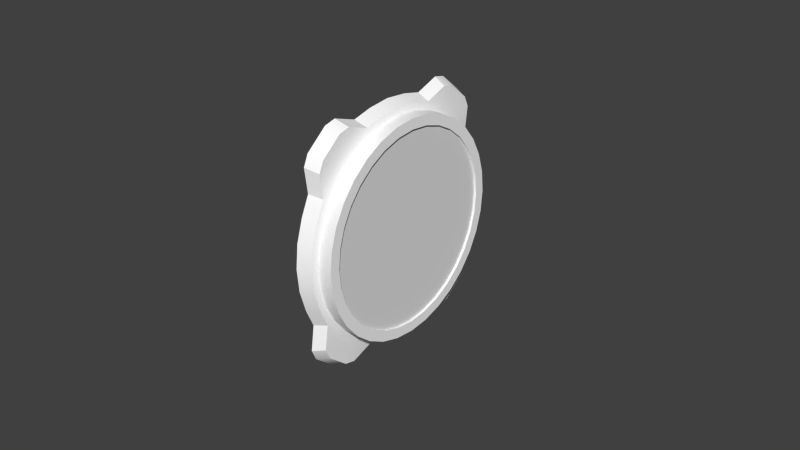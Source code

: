 # Source: asi.blend  (saved by Blender 2.67.0; exported with 4.5.12 LTS)
import bpy
from mathutils import Matrix  # noqa: F401  (used for matrix-valued properties, if any)

bpy.ops.wm.read_factory_settings(use_empty=True)
scene = bpy.context.scene
scene.name = 'Scene'

# ---- collections
col_collection_1 = bpy.data.collections.new('Collection 1'); scene.collection.children.link(col_collection_1)
col_collection_2 = bpy.data.collections.new('Collection 2'); scene.collection.children.link(col_collection_2)

# ---- materials (node trees are filled in below, after node groups)
mat_defaultwhite = bpy.data.materials.new('DefaultWhite')
mat_defaultwhite.alpha_threshold = 0.0
mat_defaultwhite.use_transparent_shadow = False
mat_defaultwhite.diffuse_color = (1.0, 1.0, 1.0, 1.0)
mat_defaultwhite.roughness = 0.5
mat_defaultwhite.line_color = (0.0, 0.0, 0.0, 1.0)
mat_transparent = bpy.data.materials.new('Transparent')
mat_transparent.alpha_threshold = 0.0
mat_transparent.use_transparent_shadow = False
mat_transparent.roughness = 0.5
mat_transparent.line_color = (0.0, 0.0, 0.0, 0.15)

# ---- node groups
ng_auto_smooth = bpy.data.node_groups.new('Auto Smooth', 'GeometryNodeTree')
_s = ng_auto_smooth.interface.new_socket(name='Geometry', in_out='OUTPUT', socket_type='NodeSocketGeometry')
_s = ng_auto_smooth.interface.new_socket(name='Geometry', in_out='INPUT', socket_type='NodeSocketGeometry')
_s = ng_auto_smooth.interface.new_socket(name='Angle', in_out='INPUT', socket_type='NodeSocketFloat')
_s.subtype = 'ANGLE'
_s.min_value = 0.0
_s.max_value = 3.142
ng_auto_smooth.is_modifier = True
_N = ng_auto_smooth.nodes; _L = ng_auto_smooth.links
n0 = _N.new('NodeGroupOutput'); n0.name = 'Group Output'; n0.location = (480, -100)
n1 = _N.new('NodeGroupInput'); n1.name = 'Group Input'; n1.location = (-420, -300)
n2 = _N.new('NodeGroupInput'); n2.name = 'Group Input.001'; n2.location = (-60, -100)
n3 = _N.new('GeometryNodeSetShadeSmooth'); n3.name = 'Set Shade Smooth'; n3.location = (120, -100)
n3.domain = 'EDGE'
n4 = _N.new('GeometryNodeSetShadeSmooth'); n4.name = 'Set Shade Smooth.001'; n4.location = (300, -100)
n5 = _N.new('GeometryNodeInputMeshEdgeAngle'); n5.name = 'Edge Angle'; n5.location = (-420, -220)
n6 = _N.new('GeometryNodeInputEdgeSmooth'); n6.name = 'Is Edge Smooth'; n6.location = (-60, -160)
n7 = _N.new('GeometryNodeInputShadeSmooth'); n7.name = 'Is Face Smooth'; n7.location = (-240, -340)
n8 = _N.new('FunctionNodeBooleanMath'); n8.name = 'Boolean Math'; n8.location = (-60, -220)
n9 = _N.new('FunctionNodeCompare'); n9.name = 'Compare'; n9.location = (-240, -180)
n9.operation = 'LESS_EQUAL'
_L.new(n5.outputs[0], n9.inputs[0])
_L.new(n4.outputs[0], n0.inputs[0])
_L.new(n1.outputs[1], n9.inputs[1])
_L.new(n9.outputs[0], n8.inputs[0])
_L.new(n7.outputs[0], n8.inputs[1])
_L.new(n2.outputs[0], n3.inputs[0])
_L.new(n6.outputs[0], n3.inputs[1])
_L.new(n3.outputs[0], n4.inputs[0])
_L.new(n8.outputs[0], n3.inputs[2])
n0.is_active_output = True

# ---- material node trees

# ---- world
world_world = bpy.data.worlds.new('World'); scene.world = world_world
world_world.color = (0.05088, 0.05088, 0.05088)
world_world.use_sun_shadow = False
world_world.sun_shadow_jitter_overblur = 0.0
world_world.cycles.sampling_method = 'MANUAL'
world_world.cycles.sample_map_resolution = 256

# ---- meshes
me_needle = bpy.data.meshes.new('needle')
me_needle.from_pydata([(0.005456, 0.002982, 0.002907), (0.005456, 0.004047, 0.001065), (0.005456, 0.004047, -0.001061), (0.005456, 0.002984, -0.002904), (0.005456, 0.001141, -0.003967), (0.005456, -0.000986, -0.003968), (0.005456, -0.002827, -0.002904), (0.005456, -0.003891, -0.001063), (0.005456, -0.003891, 0.001064), (0.005456, -0.002828, 0.002907), (0.005456, -0.000987, 0.003969), (0.005456, 0.00114, 0.003969), (0.006653, 0.002982, 0.002907), (0.006653, 0.004047, 0.001065), (0.006653, 0.004047, -0.001061), (0.006653, 0.002984, -0.002904), (0.006653, 0.001141, -0.003967), (0.006653, -0.000986, -0.003968), (0.006653, -0.002827, -0.002904), (0.006653, -0.003891, -0.001063), (0.006653, -0.003891, 0.001064), (0.006653, -0.002828, 0.002907), (0.006653, -0.000987, 0.003969), (0.006653, 0.00114, 0.003969), (0.006653, 7.7e-05, 1e-06), (0.006653, -0.000981, -0.02613), (0.006653, 0.001145, -0.02613), (0.005456, -0.000981, -0.02613), (0.005456, 0.001145, -0.02613), (0.005456, 3.9e-05, -0.03161), (0.006653, 3.9e-05, -0.03161), (0.006653, 0.002393, 0.007701), (0.006653, -0.00224, 0.007701), (0.005456, 0.002393, 0.007701), (0.005456, -0.00224, 0.007701), (0.005456, -0.005493, 0.01087), (0.005456, 0.005646, 0.01087), (0.006653, -0.005493, 0.01087), (0.006653, 0.005646, 0.01087), (0.006653, 7.6e-05, 0.01255)], [], [(24, 13, 12), (24, 14, 13), (24, 15, 14), (24, 16, 15), (24, 17, 16), (24, 18, 17), (24, 19, 18), (24, 20, 19), (24, 21, 20), (24, 22, 21), (24, 23, 22), (24, 12, 23), (0, 12, 13, 1), (1, 13, 14, 2), (2, 14, 15, 3), (3, 15, 16, 4), (5, 17, 18, 6), (6, 18, 19, 7), (7, 19, 20, 8), (8, 20, 21, 9), (9, 21, 22, 10), (12, 0, 11, 23), (17, 5, 27, 25), (4, 16, 26, 28), (16, 17, 25, 26), (26, 25, 30), (28, 26, 30, 29), (25, 27, 29, 30), (23, 11, 33, 31), (10, 22, 32, 34), (22, 23, 31, 32), (34, 32, 37, 35), (31, 33, 36, 38), (39, 32, 31), (38, 39, 31), (39, 37, 32), (39, 36, 35), (37, 39, 35), (39, 38, 36)])
me_needle.polygons.foreach_set('use_smooth', [True] * 39)
_uv = me_needle.uv_layers.new(name='UVMap')
_uv.uv.foreach_set('vector', [0.5375, 0.3415, 0.5299, 0.3347, 0.5319, 0.323, 0.5375, 0.3415, 0.5299, 0.3482, 0.5299, 0.3347, 0.5375, 0.3415, 0.5319, 0.36, 0.5299, 0.3482, 0.5375, 0.3415, 0.5354, 0.3667, 0.5319, 0.36, 0.5375, 0.3415, 0.5395, 0.3667, 0.5354, 0.3667, 0.5375, 0.3415, 0.543, 0.36, 0.5395, 0.3667, 0.5375, 0.3415, 0.545, 0.3482, 0.543, 0.36, 0.5375, 0.3415, 0.545, 0.3347, 0.545, 0.3482, 0.5375, 0.3415, 0.543, 0.323, 0.545, 0.3347, 0.5375, 0.3415, 0.5395, 0.3162, 0.543, 0.323, 0.5375, 0.3415, 0.5354, 0.3162, 0.5395, 0.3162, 0.5375, 0.3415, 0.5319, 0.323, 0.5354, 0.3162, 0.5319, 0.323, 0.5319, 0.323, 0.5299, 0.3347, 0.5299, 0.3347, 0.5299, 0.3347, 0.5299, 0.3347, 0.5299, 0.3482, 0.5299, 0.3482, 0.5299, 0.3482, 0.5299, 0.3482, 0.5319, 0.36, 0.5319, 0.36, 0.5319, 0.36, 0.5319, 0.36, 0.5354, 0.3667, 0.5354, 0.3667, 0.5395, 0.3667, 0.5395, 0.3667, 0.543, 0.36, 0.543, 0.36, 0.543, 0.36, 0.543, 0.36, 0.545, 0.3482, 0.545, 0.3482, 0.545, 0.3482, 0.545, 0.3482, 0.545, 0.3347, 0.545, 0.3347, 0.545, 0.3347, 0.545, 0.3347, 0.543, 0.323, 0.543, 0.323, 0.543, 0.323, 0.543, 0.323, 0.5395, 0.3162, 0.5395, 0.3162, 0.5319, 0.323, 0.5319, 0.323, 0.5354, 0.3162, 0.5354, 0.3162, 0.8362, 0.4548, 0.8362, 0.4548, 0.8362, 0.5731, 0.8362, 0.5731, 0.8305, 0.4548, 0.8305, 0.4548, 0.8305, 0.5731, 0.8305, 0.5731, 0.8305, 0.4548, 0.8362, 0.4548, 0.8362, 0.5731, 0.8305, 0.5731, 0.8305, 0.5731, 0.8362, 0.5731, 0.8334, 0.6023, 0.8305, 0.5731, 0.8305, 0.5731, 0.8334, 0.6023, 0.8334, 0.6023, 0.8362, 0.5731, 0.8362, 0.5731, 0.8334, 0.6023, 0.8334, 0.6023, 0.5354, 0.3162, 0.5354, 0.3162, 0.5331, 0.2925, 0.5331, 0.2925, 0.5395, 0.3162, 0.5395, 0.3162, 0.5419, 0.2925, 0.5419, 0.2925, 0.5395, 0.3162, 0.5354, 0.3162, 0.5331, 0.2925, 0.5419, 0.2925, 0.5419, 0.2925, 0.5419, 0.2925, 0.5481, 0.2723, 0.5481, 0.2723, 0.5331, 0.2925, 0.5331, 0.2925, 0.5268, 0.2723, 0.5268, 0.2723, 0.5375, 0.2616, 0.5419, 0.2925, 0.5331, 0.2925, 0.5268, 0.2723, 0.5375, 0.2616, 0.5331, 0.2925, 0.5375, 0.2616, 0.5481, 0.2723, 0.5419, 0.2925, 0.5375, 0.2616, 0.5268, 0.2723, 0.5481, 0.2723, 0.5481, 0.2723, 0.5375, 0.2616, 0.5481, 0.2723, 0.5375, 0.2616, 0.5268, 0.2723, 0.5268, 0.2723])
me_needle.materials.append(mat_defaultwhite)
me_needle.use_remesh_preserve_volume = False
me_needle.use_remesh_preserve_attributes = False
me_needle.use_mirror_vertex_groups = False
me_needle.update()
me_fond = bpy.data.meshes.new('fond')
me_fond.from_pydata([(0.03908, 0.04323, 0.0), (0.03348, 0.04323, 0.0), (0.03908, 0.0424, 0.008434), (0.03348, 0.0424, 0.008434), (0.03908, 0.03994, 0.01654), (0.03348, 0.03994, 0.01654), (0.03908, 0.03594, 0.02402), (0.03348, 0.03594, 0.02402), (0.03908, 0.03057, 0.03057), (0.03348, 0.03057, 0.03057), (0.03908, 0.02402, 0.03594), (0.03348, 0.02402, 0.03594), (0.03908, 0.01654, 0.03994), (0.03348, 0.01654, 0.03994), (0.03908, 0.008434, 0.0424), (0.03348, 0.008434, 0.0424), (0.03908, 0.0, 0.04323), (0.03348, 0.0, 0.04323), (0.03908, -0.008434, 0.0424), (0.03348, -0.008434, 0.0424), (0.03908, -0.01654, 0.03994), (0.03348, -0.01654, 0.03994), (0.03908, -0.02402, 0.03594), (0.03348, -0.02402, 0.03594), (0.03908, -0.03057, 0.03057), (0.03348, -0.03057, 0.03057), (0.03908, -0.03594, 0.02402), (0.03348, -0.03594, 0.02402), (0.03908, -0.03994, 0.01654), (0.03348, -0.03994, 0.01654), (0.03908, -0.0424, 0.008434), (0.03348, -0.0424, 0.008434), (0.03908, -0.04323, 0.0), (0.03348, -0.04323, 0.0), (0.03908, -0.0424, -0.008434), (0.03348, -0.0424, -0.008434), (0.03908, -0.03994, -0.01654), (0.03348, -0.03994, -0.01654), (0.03908, -0.03594, -0.02402), (0.03348, -0.03594, -0.02402), (0.03908, -0.03057, -0.03057), (0.03348, -0.03057, -0.03057), (0.03908, -0.02402, -0.03594), (0.03348, -0.02402, -0.03594), (0.03908, -0.01654, -0.03994), (0.03348, -0.01654, -0.03994), (0.03908, -0.008434, -0.0424), (0.03348, -0.008434, -0.0424), (0.03908, 0.0, -0.04323), (0.03348, 0.0, -0.04323), (0.03908, 0.008434, -0.0424), (0.03348, 0.008434, -0.0424), (0.03908, 0.01654, -0.03994), (0.03348, 0.01654, -0.03994), (0.03908, 0.02402, -0.03594), (0.03348, 0.02402, -0.03594), (0.03908, 0.03057, -0.03057), (0.03348, 0.03057, -0.03057), (0.03908, 0.03594, -0.02402), (0.03348, 0.03594, -0.02402), (0.03908, 0.03994, -0.01654), (0.03348, 0.03994, -0.01654), (0.03908, 0.0424, -0.008434), (0.03348, 0.0424, -0.008434), (0.03277, 0.04576, 0.0), (0.03277, 0.04488, 0.008928), (0.03277, 0.04228, 0.01751), (0.03277, 0.03908, 0.02458), (0.03277, 0.03236, 0.03236), (0.03277, 0.02542, 0.03805), (0.03277, 0.01649, 0.04312), (0.03277, 0.008928, 0.04488), (0.03277, 0.0, 0.04576), (0.03277, -0.008928, 0.04488), (0.03277, -0.01649, 0.04312), (0.03277, -0.02542, 0.03805), (0.03277, -0.03236, 0.03236), (0.03277, -0.03908, 0.02458), (0.03277, -0.04228, 0.01751), (0.03277, -0.04488, 0.008928), (0.03277, -0.04576, 0.0), (0.03277, -0.04488, -0.008928), (0.03277, -0.04228, -0.01751), (0.03277, -0.03908, -0.02458), (0.03277, -0.03236, -0.03236), (0.03277, -0.02542, -0.03805), (0.03277, -0.01649, -0.04312), (0.03277, -0.008928, -0.04488), (0.03277, 0.0, -0.04576), (0.03277, 0.008928, -0.04488), (0.03277, 0.01649, -0.04312), (0.03277, 0.02542, -0.03805), (0.03277, 0.03236, -0.03236), (0.03277, 0.03908, -0.02458), (0.03277, 0.04228, -0.01751), (0.03277, 0.04488, -0.008928), (0.03277, 0.04041, 0.03429), (0.03277, 0.03853, 0.03853), (0.03277, 0.03027, 0.0453), (0.03277, 0.02574, 0.04633), (0.03277, -0.02574, 0.04633), (0.03277, -0.03027, 0.0453), (0.03277, -0.03853, 0.03853), (0.03277, -0.04041, 0.03429), (0.03277, -0.04041, -0.03429), (0.03277, -0.03853, -0.03853), (0.03277, -0.03027, -0.0453), (0.03277, -0.02574, -0.04633), (0.03277, 0.02574, -0.04633), (0.03277, 0.03027, -0.0453), (0.03277, 0.03853, -0.03853), (0.03277, 0.04041, -0.03429), (0.02757, 0.04784, 0.0), (0.02757, 0.04692, 0.009334), (0.02757, 0.0442, 0.01831), (0.02757, 0.04085, 0.0257), (0.02757, 0.01723, 0.04508), (0.02757, 0.009334, 0.04692), (0.02757, 0.0, 0.04784), (0.02757, -0.009334, 0.04692), (0.02757, -0.01723, 0.04508), (0.02757, -0.04085, 0.0257), (0.02757, -0.0442, 0.01831), (0.02757, -0.04692, 0.009334), (0.02757, -0.04784, 0.0), (0.02757, -0.04692, -0.009334), (0.02757, -0.0442, -0.01831), (0.02757, -0.04085, -0.0257), (0.02757, -0.01723, -0.04508), (0.02757, -0.009334, -0.04692), (0.02757, 0.0, -0.04784), (0.02757, 0.009334, -0.04692), (0.02757, 0.01723, -0.04508), (0.02757, 0.04085, -0.0257), (0.02757, 0.0442, -0.01831), (0.02757, 0.04692, -0.009333), (0.02757, 0.04225, 0.03584), (0.02757, 0.04028, 0.04028), (0.02757, 0.03165, 0.04736), (0.02757, 0.02691, 0.04843), (0.02757, -0.02691, 0.04843), (0.02757, -0.03165, 0.04736), (0.02757, -0.04028, 0.04028), (0.02757, -0.04225, 0.03584), (0.02757, -0.04225, -0.03584), (0.02757, -0.04028, -0.04028), (0.02757, -0.03165, -0.04736), (0.02757, -0.02691, -0.04843), (0.02757, 0.02691, -0.04843), (0.02757, 0.03165, -0.04736), (0.02757, 0.04028, -0.04028), (0.02757, 0.04225, -0.03584), (0.03908, 0.03898, 0.0), (0.03908, 0.03824, 0.007605), (0.03908, 0.03602, 0.01492), (0.03908, 0.03241, 0.02166), (0.03908, 0.02757, 0.02757), (0.03908, 0.02166, 0.03241), (0.03908, 0.01492, 0.03602), (0.03908, 0.007605, 0.03824), (0.03908, 0.0, 0.03898), (0.03908, -0.007605, 0.03824), (0.03908, -0.01492, 0.03602), (0.03908, -0.02166, 0.03241), (0.03908, -0.02757, 0.02757), (0.03908, -0.03241, 0.02166), (0.03908, -0.03602, 0.01492), (0.03908, -0.03824, 0.007605), (0.03908, -0.03898, 0.0), (0.03908, -0.03824, -0.007605), (0.03908, -0.03602, -0.01492), (0.03908, -0.03241, -0.02166), (0.03908, -0.02757, -0.02757), (0.03908, -0.02166, -0.03241), (0.03908, -0.01492, -0.03602), (0.03908, -0.007605, -0.03824), (0.03908, 0.0, -0.03898), (0.03908, 0.007605, -0.03824), (0.03908, 0.01492, -0.03602), (0.03908, 0.02166, -0.03241), (0.03908, 0.02757, -0.02757), (0.03908, 0.03241, -0.02166), (0.03908, 0.03602, -0.01492), (0.03908, 0.03824, -0.007605), (0.0278, 0.03898, 0.0), (0.0278, 0.03824, 0.007605), (0.0278, 0.03602, 0.01492), (0.0278, 0.03241, 0.02166), (0.0278, 0.02757, 0.02757), (0.0278, 0.02166, 0.03241), (0.0278, 0.01492, 0.03602), (0.0278, 0.007605, 0.03824), (0.0278, 0.0, 0.03898), (0.0278, -0.007605, 0.03824), (0.0278, -0.01492, 0.03602), (0.0278, -0.02166, 0.03241), (0.0278, -0.02757, 0.02757), (0.0278, -0.03241, 0.02166), (0.0278, -0.03602, 0.01492), (0.0278, -0.03824, 0.007605), (0.0278, -0.03898, 0.0), (0.0278, -0.03824, -0.007605), (0.0278, -0.03602, -0.01492), (0.0278, -0.03241, -0.02166), (0.0278, -0.02757, -0.02757), (0.0278, -0.02166, -0.03241), (0.0278, -0.01492, -0.03602), (0.0278, -0.007605, -0.03824), (0.0278, 0.0, -0.03898), (0.0278, 0.007605, -0.03824), (0.0278, 0.01492, -0.03602), (0.0278, 0.02166, -0.03241), (0.0278, 0.02757, -0.02757), (0.0278, 0.03241, -0.02166), (0.0278, 0.03602, -0.01492), (0.0278, 0.03824, -0.007605)], [], [(0, 1, 3, 2), (2, 3, 5, 4), (4, 5, 7, 6), (6, 7, 9, 8), (8, 9, 11, 10), (10, 11, 13, 12), (12, 13, 15, 14), (14, 15, 17, 16), (16, 17, 19, 18), (18, 19, 21, 20), (20, 21, 23, 22), (22, 23, 25, 24), (24, 25, 27, 26), (26, 27, 29, 28), (28, 29, 31, 30), (30, 31, 33, 32), (32, 33, 35, 34), (34, 35, 37, 36), (36, 37, 39, 38), (38, 39, 41, 40), (40, 41, 43, 42), (42, 43, 45, 44), (44, 45, 47, 46), (46, 47, 49, 48), (48, 49, 51, 50), (50, 51, 53, 52), (52, 53, 55, 54), (54, 55, 57, 56), (56, 57, 59, 58), (58, 59, 61, 60), (47, 45, 86, 87), (62, 63, 1, 0), (60, 61, 63, 62), (46, 48, 176, 175), (3, 1, 64, 65), (23, 21, 74, 75), (61, 59, 93, 94), (37, 35, 81, 82), (13, 11, 69, 70), (51, 49, 88, 89), (27, 25, 76, 77), (1, 63, 95, 64), (41, 39, 83, 84), (17, 15, 71, 72), (55, 53, 90, 91), (31, 29, 78, 79), (7, 5, 66, 67), (45, 43, 85, 86), (21, 19, 73, 74), (59, 57, 92, 93), (35, 33, 80, 81), (11, 9, 68, 69), (49, 47, 87, 88), (25, 23, 75, 76), (63, 61, 94, 95), (39, 37, 82, 83), (15, 13, 70, 71), (53, 51, 89, 90), (29, 27, 77, 78), (5, 3, 65, 66), (43, 41, 84, 85), (19, 17, 72, 73), (57, 55, 91, 92), (33, 31, 79, 80), (9, 7, 67, 68), (92, 91, 109, 110), (86, 85, 106, 107), (68, 67, 96, 97), (93, 92, 110, 111), (75, 74, 100, 101), (69, 68, 97, 98), (76, 75, 101, 102), (70, 69, 98, 99), (77, 76, 102, 103), (84, 83, 104, 105), (91, 90, 108, 109), (85, 84, 105, 106), (139, 116, 70, 99), (103, 102, 142, 143), (80, 79, 123, 124), (110, 109, 149, 150), (67, 66, 114, 115), (147, 128, 86, 107), (90, 89, 131, 132), (72, 71, 117, 118), (99, 98, 138, 139), (95, 94, 134, 135), (127, 144, 104, 83), (106, 105, 145, 146), (82, 81, 125, 126), (129, 87, 86, 128), (74, 73, 119, 120), (102, 101, 141, 142), (79, 78, 122, 123), (132, 148, 108, 90), (109, 108, 148, 149), (66, 65, 113, 114), (89, 88, 130, 131), (71, 70, 116, 117), (120, 140, 100, 74), (98, 97, 137, 138), (94, 93, 133, 134), (143, 121, 77, 103), (105, 104, 144, 145), (81, 80, 124, 125), (111, 110, 150, 151), (115, 136, 96, 67), (73, 72, 118, 119), (101, 100, 140, 141), (64, 95, 135, 112), (78, 77, 121, 122), (107, 106, 146, 147), (83, 82, 126, 127), (65, 64, 112, 113), (88, 87, 129, 130), (151, 133, 93, 111), (97, 96, 136, 137), (160, 161, 193, 192), (22, 24, 164, 163), (60, 62, 183, 182), (36, 38, 171, 170), (12, 14, 159, 158), (50, 52, 178, 177), (26, 28, 166, 165), (2, 4, 154, 153), (40, 42, 173, 172), (16, 18, 161, 160), (54, 56, 180, 179), (30, 32, 168, 167), (6, 8, 156, 155), (44, 46, 175, 174), (0, 2, 153, 152), (20, 22, 163, 162), (58, 60, 182, 181), (34, 36, 170, 169), (10, 12, 158, 157), (48, 50, 177, 176), (24, 26, 165, 164), (62, 0, 152, 183), (38, 40, 172, 171), (14, 16, 160, 159), (52, 54, 179, 178), (28, 30, 167, 166), (4, 6, 155, 154), (42, 44, 174, 173), (18, 20, 162, 161), (56, 58, 181, 180), (32, 34, 169, 168), (8, 10, 157, 156), (155, 156, 188, 187), (181, 182, 214, 213), (176, 177, 209, 208), (171, 172, 204, 203), (166, 167, 199, 198), (161, 162, 194, 193), (156, 157, 189, 188), (182, 183, 215, 214), (177, 178, 210, 209), (172, 173, 205, 204), (167, 168, 200, 199), (162, 163, 195, 194), (157, 158, 190, 189), (152, 153, 185, 184), (183, 152, 184, 215), (178, 179, 211, 210), (173, 174, 206, 205), (168, 169, 201, 200), (163, 164, 196, 195), (158, 159, 191, 190), (153, 154, 186, 185), (179, 180, 212, 211), (174, 175, 207, 206), (169, 170, 202, 201), (164, 165, 197, 196), (159, 160, 192, 191), (154, 155, 187, 186), (180, 181, 213, 212), (175, 176, 208, 207), (170, 171, 203, 202), (165, 166, 198, 197)])
me_fond.polygons.foreach_set('use_smooth', [True] * 180)
_uv = me_fond.uv_layers.new(name='UVMap')
_uv.uv.foreach_set('vector', [0.9502, 0.5031, 0.9502, 0.5031, 0.9462, 0.5837, 0.9462, 0.5837, 0.9462, 0.5837, 0.9462, 0.5837, 0.9344, 0.6612, 0.9344, 0.6612, 0.9344, 0.6612, 0.9344, 0.6612, 0.9154, 0.7327, 0.9154, 0.7327, 0.9154, 0.7327, 0.9154, 0.7327, 0.8897, 0.7953, 0.8897, 0.7953, 0.8897, 0.7953, 0.8897, 0.7953, 0.8583, 0.8467, 0.8583, 0.8467, 0.8583, 0.8467, 0.8583, 0.8467, 0.8226, 0.8849, 0.8226, 0.8849, 0.8226, 0.8849, 0.8226, 0.8849, 0.7839, 0.9084, 0.7839, 0.9084, 0.7839, 0.9084, 0.7839, 0.9084, 0.7436, 0.9163, 0.7436, 0.9163, 0.7436, 0.9163, 0.7436, 0.9163, 0.7032, 0.9084, 0.7032, 0.9084, 0.7032, 0.9084, 0.7032, 0.9084, 0.6645, 0.8849, 0.6645, 0.8849, 0.6645, 0.8849, 0.6645, 0.8849, 0.6288, 0.8467, 0.6288, 0.8467, 0.6288, 0.8467, 0.6288, 0.8467, 0.5974, 0.7953, 0.5974, 0.7953, 0.5974, 0.7953, 0.5974, 0.7953, 0.5718, 0.7327, 0.5718, 0.7327, 0.5718, 0.7327, 0.5718, 0.7327, 0.5527, 0.6612, 0.5527, 0.6612, 0.5527, 0.6612, 0.5527, 0.6612, 0.5409, 0.5837, 0.5409, 0.5837, 0.5409, 0.5837, 0.5409, 0.5837, 0.5369, 0.5031, 0.5369, 0.5031, 0.5369, 0.5031, 0.5369, 0.5031, 0.5409, 0.4225, 0.5409, 0.4225, 0.5409, 0.4225, 0.5409, 0.4225, 0.5527, 0.3449, 0.5527, 0.3449, 0.5527, 0.3449, 0.5527, 0.3449, 0.5718, 0.2735, 0.5718, 0.2735, 0.5718, 0.2735, 0.5718, 0.2735, 0.5974, 0.2109, 0.5974, 0.2109, 0.5974, 0.2109, 0.5974, 0.2109, 0.6288, 0.1595, 0.6288, 0.1595, 0.6288, 0.1595, 0.6288, 0.1595, 0.6645, 0.1213, 0.6645, 0.1213, 0.6645, 0.1213, 0.6645, 0.1213, 0.7032, 0.09779, 0.7032, 0.09779, 0.7032, 0.09779, 0.7032, 0.09779, 0.7436, 0.08985, 0.7436, 0.08984, 0.7436, 0.08984, 0.7436, 0.08985, 0.7839, 0.09779, 0.7839, 0.09779, 0.7839, 0.09779, 0.7839, 0.09779, 0.8226, 0.1213, 0.8226, 0.1213, 0.8226, 0.1213, 0.8226, 0.1213, 0.8583, 0.1595, 0.8583, 0.1595, 0.8583, 0.1595, 0.8583, 0.1595, 0.8897, 0.2109, 0.8897, 0.2109, 0.8897, 0.2109, 0.8897, 0.2109, 0.9154, 0.2735, 0.9154, 0.2735, 0.9154, 0.2735, 0.9154, 0.2735, 0.9344, 0.3449, 0.9344, 0.3449, 0.7032, 0.09779, 0.6645, 0.1213, 0.6648, 0.09089, 0.7009, 0.07406, 0.9462, 0.4225, 0.9462, 0.4225, 0.9502, 0.5031, 0.9502, 0.5031, 0.9344, 0.3449, 0.9344, 0.3449, 0.9462, 0.4225, 0.9462, 0.4225, 0.7032, 0.09779, 0.7436, 0.08984, 0.7436, 0.1304, 0.7072, 0.1376, 0.9462, 0.5837, 0.9502, 0.5031, 0.9623, 0.5031, 0.9581, 0.5884, 0.6288, 0.8467, 0.6645, 0.8849, 0.6648, 0.9153, 0.622, 0.8668, 0.9344, 0.3449, 0.9154, 0.2735, 0.9303, 0.2681, 0.9456, 0.3357, 0.5527, 0.3449, 0.5409, 0.4225, 0.529, 0.4177, 0.5415, 0.3357, 0.8226, 0.8849, 0.8583, 0.8467, 0.8651, 0.8668, 0.8223, 0.9153, 0.7839, 0.09779, 0.7436, 0.08985, 0.7436, 0.06565, 0.7862, 0.07406, 0.5718, 0.7327, 0.5974, 0.7953, 0.5889, 0.8124, 0.5568, 0.7381, 0.9502, 0.5031, 0.9462, 0.4225, 0.9581, 0.4177, 0.9623, 0.5031, 0.5974, 0.2109, 0.5718, 0.2735, 0.5568, 0.2681, 0.5889, 0.1938, 0.7436, 0.9163, 0.7839, 0.9084, 0.7862, 0.9321, 0.7436, 0.9405, 0.8583, 0.1595, 0.8226, 0.1213, 0.8223, 0.09089, 0.8651, 0.1394, 0.5409, 0.5837, 0.5527, 0.6612, 0.5415, 0.6705, 0.529, 0.5884, 0.9154, 0.7327, 0.9344, 0.6612, 0.9456, 0.6705, 0.9303, 0.7381, 0.6645, 0.1213, 0.6288, 0.1595, 0.622, 0.1394, 0.6648, 0.09089, 0.6645, 0.8849, 0.7032, 0.9084, 0.7009, 0.9321, 0.6648, 0.9153, 0.9154, 0.2735, 0.8897, 0.2109, 0.8982, 0.1938, 0.9303, 0.2681, 0.5409, 0.4225, 0.5369, 0.5031, 0.5248, 0.5031, 0.529, 0.4177, 0.8583, 0.8467, 0.8897, 0.7953, 0.8982, 0.8124, 0.8651, 0.8668, 0.7436, 0.08985, 0.7032, 0.09779, 0.7009, 0.07406, 0.7436, 0.06565, 0.5974, 0.7953, 0.6288, 0.8467, 0.622, 0.8668, 0.5889, 0.8124, 0.9462, 0.4225, 0.9344, 0.3449, 0.9456, 0.3357, 0.9581, 0.4177, 0.5718, 0.2735, 0.5527, 0.3449, 0.5415, 0.3357, 0.5568, 0.2681, 0.7839, 0.9084, 0.8226, 0.8849, 0.8223, 0.9153, 0.7862, 0.9321, 0.8226, 0.1213, 0.7839, 0.09779, 0.7862, 0.07406, 0.8223, 0.09089, 0.5527, 0.6612, 0.5718, 0.7327, 0.5568, 0.7381, 0.5415, 0.6705, 0.9344, 0.6612, 0.9462, 0.5837, 0.9581, 0.5884, 0.9456, 0.6705, 0.6288, 0.1595, 0.5974, 0.2109, 0.5889, 0.1938, 0.622, 0.1394, 0.7032, 0.9084, 0.7436, 0.9163, 0.7436, 0.9405, 0.7009, 0.9321, 0.8897, 0.2109, 0.8583, 0.1595, 0.8651, 0.1394, 0.8982, 0.1938, 0.5369, 0.5031, 0.5409, 0.5837, 0.529, 0.5884, 0.5248, 0.5031, 0.8897, 0.7953, 0.9154, 0.7327, 0.9303, 0.7381, 0.8982, 0.8124, 0.8982, 0.1938, 0.8651, 0.1394, 0.8882, 0.07003, 0.9277, 0.1348, 0.6648, 0.09089, 0.622, 0.1394, 0.5989, 0.07003, 0.6205, 0.06026, 0.8982, 0.8124, 0.9303, 0.7381, 0.9367, 0.8308, 0.9277, 0.8714, 0.9303, 0.2681, 0.8982, 0.1938, 0.9277, 0.1348, 0.9367, 0.1754, 0.622, 0.8668, 0.6648, 0.9153, 0.6205, 0.9459, 0.5989, 0.9362, 0.8651, 0.8668, 0.8982, 0.8124, 0.9277, 0.8714, 0.8882, 0.9362, 0.5889, 0.8124, 0.622, 0.8668, 0.5989, 0.9362, 0.5594, 0.8714, 0.8223, 0.9153, 0.8651, 0.8668, 0.8882, 0.9362, 0.8666, 0.9459, 0.5568, 0.7381, 0.5889, 0.8124, 0.5594, 0.8714, 0.5504, 0.8308, 0.5889, 0.1938, 0.5568, 0.2681, 0.5504, 0.1754, 0.5594, 0.1348, 0.8651, 0.1394, 0.8223, 0.09089, 0.8666, 0.06026, 0.8882, 0.07003, 0.622, 0.1394, 0.5889, 0.1938, 0.5594, 0.1348, 0.5989, 0.07003, 0.8722, 0.966, 0.8259, 0.934, 0.8223, 0.9153, 0.8666, 0.9459, 0.5504, 0.8308, 0.5594, 0.8714, 0.551, 0.8881, 0.5416, 0.8457, 0.5248, 0.5031, 0.529, 0.5884, 0.5193, 0.5923, 0.5149, 0.5031, 0.9277, 0.1348, 0.8882, 0.07003, 0.8948, 0.05034, 0.9361, 0.1181, 0.9303, 0.7381, 0.9456, 0.6705, 0.9548, 0.6781, 0.9388, 0.7487, 0.6149, 0.04013, 0.6612, 0.07216, 0.6648, 0.09089, 0.6205, 0.06026, 0.8223, 0.09089, 0.7862, 0.07406, 0.7882, 0.05455, 0.8259, 0.07216, 0.7436, 0.9405, 0.7862, 0.9321, 0.7882, 0.9516, 0.7436, 0.9604, 0.8666, 0.9459, 0.8882, 0.9362, 0.8948, 0.9558, 0.8722, 0.966, 0.9581, 0.4177, 0.9456, 0.3357, 0.9548, 0.3281, 0.9678, 0.4139, 0.5483, 0.2574, 0.5416, 0.1605, 0.5504, 0.1754, 0.5568, 0.2681, 0.5989, 0.07003, 0.5594, 0.1348, 0.551, 0.1181, 0.5923, 0.05034, 0.5415, 0.3357, 0.529, 0.4177, 0.5193, 0.4139, 0.5323, 0.3281, 0.6989, 0.05455, 0.7009, 0.07406, 0.6648, 0.09089, 0.6612, 0.07216, 0.6648, 0.9153, 0.7009, 0.9321, 0.6989, 0.9516, 0.6612, 0.934, 0.5594, 0.8714, 0.5989, 0.9362, 0.5923, 0.9558, 0.551, 0.8881, 0.529, 0.5884, 0.5415, 0.6705, 0.5323, 0.6781, 0.5193, 0.5923, 0.8259, 0.07216, 0.8722, 0.04013, 0.8666, 0.06026, 0.8223, 0.09089, 0.8882, 0.07003, 0.8666, 0.06026, 0.8722, 0.04013, 0.8948, 0.05034, 0.9456, 0.6705, 0.9581, 0.5884, 0.9678, 0.5923, 0.9548, 0.6781, 0.7862, 0.07406, 0.7436, 0.06565, 0.7436, 0.04577, 0.7882, 0.05455, 0.7862, 0.9321, 0.8223, 0.9153, 0.8259, 0.934, 0.7882, 0.9516, 0.6612, 0.934, 0.6149, 0.966, 0.6205, 0.9459, 0.6648, 0.9153, 0.8882, 0.9362, 0.9277, 0.8714, 0.9361, 0.8881, 0.8948, 0.9558, 0.9456, 0.3357, 0.9303, 0.2681, 0.9388, 0.2574, 0.9548, 0.3281, 0.5416, 0.8457, 0.5483, 0.7487, 0.5568, 0.7381, 0.5504, 0.8308, 0.5594, 0.1348, 0.5504, 0.1754, 0.5416, 0.1605, 0.551, 0.1181, 0.529, 0.4177, 0.5248, 0.5031, 0.5149, 0.5031, 0.5193, 0.4139, 0.9367, 0.1754, 0.9277, 0.1348, 0.9361, 0.1181, 0.9455, 0.1605, 0.9388, 0.7487, 0.9455, 0.8457, 0.9367, 0.8308, 0.9303, 0.7381, 0.7009, 0.9321, 0.7436, 0.9405, 0.7436, 0.9604, 0.6989, 0.9516, 0.5989, 0.9362, 0.6205, 0.9459, 0.6149, 0.966, 0.5923, 0.9558, 0.9623, 0.5031, 0.9581, 0.4177, 0.9678, 0.4139, 0.9722, 0.5031, 0.5415, 0.6705, 0.5568, 0.7381, 0.5483, 0.7487, 0.5323, 0.6781, 0.6205, 0.06026, 0.5989, 0.07003, 0.5923, 0.05034, 0.6149, 0.04013, 0.5568, 0.2681, 0.5415, 0.3357, 0.5323, 0.3281, 0.5483, 0.2574, 0.9581, 0.5884, 0.9623, 0.5031, 0.9722, 0.5031, 0.9678, 0.5923, 0.7436, 0.06565, 0.7009, 0.07406, 0.6989, 0.05455, 0.7436, 0.04577, 0.9455, 0.1605, 0.9388, 0.2574, 0.9303, 0.2681, 0.9367, 0.1754, 0.9277, 0.8714, 0.9367, 0.8308, 0.9455, 0.8457, 0.9361, 0.8881, 0.7436, 0.8757, 0.7072, 0.8686, 0.7072, 0.8686, 0.7436, 0.8757, 0.6288, 0.8467, 0.5974, 0.7953, 0.6118, 0.7666, 0.64, 0.8129, 0.9344, 0.3449, 0.9462, 0.4225, 0.9263, 0.4304, 0.9157, 0.3605, 0.5527, 0.3449, 0.5718, 0.2735, 0.5886, 0.2961, 0.5714, 0.3605, 0.8226, 0.8849, 0.7839, 0.9084, 0.7799, 0.8686, 0.8149, 0.8474, 0.7839, 0.09779, 0.8226, 0.1213, 0.8149, 0.1588, 0.7799, 0.1376, 0.5718, 0.7327, 0.5527, 0.6612, 0.5714, 0.6457, 0.5886, 0.7101, 0.9462, 0.5837, 0.9344, 0.6612, 0.9157, 0.6457, 0.9263, 0.5758, 0.5974, 0.2109, 0.6288, 0.1595, 0.64, 0.1932, 0.6118, 0.2396, 0.7436, 0.9163, 0.7032, 0.9084, 0.7072, 0.8686, 0.7436, 0.8757, 0.8583, 0.1595, 0.8897, 0.2109, 0.8753, 0.2396, 0.8471, 0.1932, 0.5409, 0.5837, 0.5369, 0.5031, 0.5572, 0.5031, 0.5608, 0.5758, 0.9154, 0.7327, 0.8897, 0.7953, 0.8753, 0.7666, 0.8985, 0.7101, 0.6645, 0.1213, 0.7032, 0.09779, 0.7072, 0.1376, 0.6723, 0.1588, 0.9502, 0.5031, 0.9462, 0.5837, 0.9263, 0.5758, 0.9299, 0.5031, 0.6645, 0.8849, 0.6288, 0.8467, 0.64, 0.8129, 0.6723, 0.8474, 0.9154, 0.2735, 0.9344, 0.3449, 0.9157, 0.3605, 0.8985, 0.2961, 0.5409, 0.4225, 0.5527, 0.3449, 0.5714, 0.3605, 0.5608, 0.4304, 0.8583, 0.8467, 0.8226, 0.8849, 0.8149, 0.8474, 0.8471, 0.8129, 0.7436, 0.08984, 0.7839, 0.09779, 0.7799, 0.1376, 0.7436, 0.1304, 0.5974, 0.7953, 0.5718, 0.7327, 0.5886, 0.7101, 0.6118, 0.7666, 0.9462, 0.4225, 0.9502, 0.5031, 0.9299, 0.5031, 0.9263, 0.4304, 0.5718, 0.2735, 0.5974, 0.2109, 0.6118, 0.2396, 0.5886, 0.2961, 0.7839, 0.9084, 0.7436, 0.9163, 0.7436, 0.8757, 0.7799, 0.8686, 0.8226, 0.1213, 0.8583, 0.1595, 0.8471, 0.1932, 0.8149, 0.1588, 0.5527, 0.6612, 0.5409, 0.5837, 0.5608, 0.5758, 0.5714, 0.6457, 0.9344, 0.6612, 0.9154, 0.7327, 0.8985, 0.7101, 0.9157, 0.6457, 0.6288, 0.1595, 0.6645, 0.1213, 0.6723, 0.1588, 0.64, 0.1932, 0.7032, 0.9084, 0.6645, 0.8849, 0.6723, 0.8474, 0.7072, 0.8686, 0.8897, 0.2109, 0.9154, 0.2735, 0.8985, 0.2961, 0.8753, 0.2396, 0.5369, 0.5031, 0.5409, 0.4225, 0.5608, 0.4304, 0.5572, 0.5031, 0.8897, 0.7953, 0.8583, 0.8467, 0.8471, 0.8129, 0.8753, 0.7666, 0.8985, 0.7101, 0.8753, 0.7666, 0.8753, 0.7666, 0.8985, 0.7101, 0.8985, 0.2961, 0.9157, 0.3605, 0.9157, 0.3605, 0.8985, 0.2961, 0.7436, 0.1304, 0.7799, 0.1376, 0.7799, 0.1376, 0.7436, 0.1304, 0.5886, 0.2961, 0.6118, 0.2396, 0.6118, 0.2396, 0.5886, 0.2961, 0.5714, 0.6457, 0.5608, 0.5758, 0.5608, 0.5758, 0.5714, 0.6457, 0.7072, 0.8686, 0.6723, 0.8474, 0.6723, 0.8474, 0.7072, 0.8686, 0.8753, 0.7666, 0.8471, 0.8129, 0.8471, 0.8129, 0.8753, 0.7666, 0.9157, 0.3605, 0.9263, 0.4304, 0.9263, 0.4304, 0.9157, 0.3605, 0.7799, 0.1376, 0.8149, 0.1588, 0.8149, 0.1588, 0.7799, 0.1376, 0.6118, 0.2396, 0.64, 0.1932, 0.64, 0.1932, 0.6118, 0.2396, 0.5608, 0.5758, 0.5572, 0.5031, 0.5572, 0.5031, 0.5608, 0.5758, 0.6723, 0.8474, 0.64, 0.8129, 0.64, 0.8129, 0.6723, 0.8474, 0.8471, 0.8129, 0.8149, 0.8474, 0.8149, 0.8474, 0.8471, 0.8129, 0.9299, 0.5031, 0.9263, 0.5758, 0.9263, 0.5758, 0.9299, 0.5031, 0.9263, 0.4304, 0.9299, 0.5031, 0.9299, 0.5031, 0.9263, 0.4304, 0.8149, 0.1588, 0.8471, 0.1932, 0.8471, 0.1932, 0.8149, 0.1588, 0.64, 0.1932, 0.6723, 0.1588, 0.6723, 0.1588, 0.64, 0.1932, 0.5572, 0.5031, 0.5608, 0.4304, 0.5608, 0.4304, 0.5572, 0.5031, 0.64, 0.8129, 0.6118, 0.7666, 0.6118, 0.7666, 0.64, 0.8129, 0.8149, 0.8474, 0.7799, 0.8686, 0.7799, 0.8686, 0.8149, 0.8474, 0.9263, 0.5758, 0.9157, 0.6457, 0.9157, 0.6457, 0.9263, 0.5758, 0.8471, 0.1932, 0.8753, 0.2396, 0.8753, 0.2396, 0.8471, 0.1932, 0.6723, 0.1588, 0.7072, 0.1376, 0.7072, 0.1376, 0.6723, 0.1588, 0.5608, 0.4304, 0.5714, 0.3605, 0.5714, 0.3605, 0.5608, 0.4304, 0.6118, 0.7666, 0.5886, 0.7101, 0.5886, 0.7101, 0.6118, 0.7666, 0.7799, 0.8686, 0.7436, 0.8757, 0.7436, 0.8757, 0.7799, 0.8686, 0.9157, 0.6457, 0.8985, 0.7101, 0.8985, 0.7101, 0.9157, 0.6457, 0.8753, 0.2396, 0.8985, 0.2961, 0.8985, 0.2961, 0.8753, 0.2396, 0.7072, 0.1376, 0.7436, 0.1304, 0.7436, 0.1304, 0.7072, 0.1376, 0.5714, 0.3605, 0.5886, 0.2961, 0.5886, 0.2961, 0.5714, 0.3605, 0.5886, 0.7101, 0.5714, 0.6457, 0.5714, 0.6457, 0.5886, 0.7101])
me_fond.materials.append(mat_defaultwhite)
me_fond.use_remesh_preserve_volume = False
me_fond.use_remesh_preserve_attributes = False
me_fond.use_mirror_vertex_groups = False
me_fond.update()
me_face = bpy.data.meshes.new('face')
me_face.from_pydata([(0.0278, 0.03898, 0.0), (0.0278, 0.03824, 0.007605), (0.0278, 0.03602, 0.01492), (0.0278, 0.03241, 0.02166), (0.0278, 0.02757, 0.02757), (0.0278, 0.02166, 0.03241), (0.0278, 0.01492, 0.03602), (0.0278, 0.007605, 0.03824), (0.0278, 0.0, 0.03898), (0.0278, -0.007605, 0.03824), (0.0278, -0.01492, 0.03602), (0.0278, -0.02166, 0.03241), (0.0278, -0.02757, 0.02757), (0.0278, -0.03241, 0.02166), (0.0278, -0.03602, 0.01492), (0.0278, -0.03824, 0.007605), (0.0278, -0.03898, 0.0), (0.0278, -0.03824, -0.007605), (0.0278, -0.03602, -0.01492), (0.0278, -0.03241, -0.02166), (0.0278, -0.02757, -0.02757), (0.0278, -0.02166, -0.03241), (0.0278, -0.01492, -0.03602), (0.0278, -0.007605, -0.03824), (0.0278, 0.0, -0.03898), (0.0278, 0.007605, -0.03824), (0.0278, 0.01492, -0.03602), (0.0278, 0.02166, -0.03241), (0.0278, 0.02757, -0.02757), (0.0278, 0.03241, -0.02166), (0.0278, 0.03602, -0.01492), (0.0278, 0.03824, -0.007605), (0.0278, 0.0, 0.0)], [], [(8, 9, 32), (3, 4, 32), (29, 30, 32), (24, 25, 32), (19, 20, 32), (14, 15, 32), (9, 10, 32), (4, 5, 32), (30, 31, 32), (25, 26, 32), (20, 21, 32), (15, 16, 32), (10, 11, 32), (5, 6, 32), (0, 1, 32), (31, 0, 32), (26, 27, 32), (21, 22, 32), (16, 17, 32), (11, 12, 32), (6, 7, 32), (1, 2, 32), (27, 28, 32), (22, 23, 32), (17, 18, 32), (12, 13, 32), (7, 8, 32), (2, 3, 32), (28, 29, 32), (23, 24, 32), (18, 19, 32), (13, 14, 32)])
me_face.polygons.foreach_set('use_smooth', [True] * 32)
_uv = me_face.uv_layers.new(name='UVMap')
_uv.uv.foreach_set('vector', [0.2455, 0.9733, 0.1989, 0.9641, 0.2455, 0.495, 0.4443, 0.7607, 0.4146, 0.8332, 0.2455, 0.495, 0.4443, 0.2294, 0.4664, 0.312, 0.2455, 0.495, 0.2455, 0.01682, 0.2921, 0.02601, 0.2455, 0.495, 0.04669, 0.2294, 0.07642, 0.1569, 0.2455, 0.495, 0.02459, 0.6781, 0.01098, 0.5883, 0.2455, 0.495, 0.1989, 0.9641, 0.154, 0.9369, 0.2455, 0.495, 0.4146, 0.8332, 0.3783, 0.8927, 0.2455, 0.495, 0.4664, 0.312, 0.48, 0.4018, 0.2455, 0.495, 0.2921, 0.02601, 0.337, 0.05323, 0.2455, 0.495, 0.07642, 0.1569, 0.1127, 0.09742, 0.2455, 0.495, 0.01098, 0.5883, 0.006388, 0.495, 0.2455, 0.495, 0.154, 0.9369, 0.1127, 0.8927, 0.2455, 0.495, 0.3783, 0.8927, 0.337, 0.9369, 0.2455, 0.495, 0.4846, 0.495, 0.48, 0.5883, 0.2455, 0.495, 0.48, 0.4018, 0.4846, 0.495, 0.2455, 0.495, 0.337, 0.05323, 0.3783, 0.09742, 0.2455, 0.495, 0.1127, 0.09742, 0.154, 0.05323, 0.2455, 0.495, 0.006388, 0.495, 0.01098, 0.4018, 0.2455, 0.495, 0.1127, 0.8927, 0.07642, 0.8332, 0.2455, 0.495, 0.337, 0.9369, 0.2921, 0.9641, 0.2455, 0.495, 0.48, 0.5883, 0.4664, 0.6781, 0.2455, 0.495, 0.3783, 0.09742, 0.4146, 0.1569, 0.2455, 0.495, 0.154, 0.05323, 0.1989, 0.02601, 0.2455, 0.495, 0.01098, 0.4018, 0.02459, 0.312, 0.2455, 0.495, 0.07642, 0.8332, 0.04669, 0.7607, 0.2455, 0.495, 0.2921, 0.9641, 0.2455, 0.9733, 0.2455, 0.495, 0.4664, 0.6781, 0.4443, 0.7607, 0.2455, 0.495, 0.4146, 0.1569, 0.4443, 0.2294, 0.2455, 0.495, 0.1989, 0.02601, 0.2455, 0.01682, 0.2455, 0.495, 0.02459, 0.312, 0.04669, 0.2294, 0.2455, 0.495, 0.04669, 0.7607, 0.02459, 0.6781, 0.2455, 0.495])
me_face.materials.append(mat_defaultwhite)
me_face.use_remesh_preserve_volume = False
me_face.use_remesh_preserve_attributes = False
me_face.use_mirror_vertex_groups = False
me_face.update()
me_vitre = bpy.data.meshes.new('vitre')
me_vitre.from_pydata([(0.0278, 0.03898, 0.0), (0.0278, 0.03824, 0.007605), (0.0278, 0.03602, 0.01492), (0.0278, 0.03241, 0.02166), (0.0278, 0.02757, 0.02757), (0.0278, 0.02166, 0.03241), (0.0278, 0.01492, 0.03602), (0.0278, 0.007605, 0.03824), (0.0278, 0.0, 0.03898), (0.0278, -0.007605, 0.03824), (0.0278, -0.01492, 0.03602), (0.0278, -0.02166, 0.03241), (0.0278, -0.02757, 0.02757), (0.0278, -0.03241, 0.02166), (0.0278, -0.03602, 0.01492), (0.0278, -0.03824, 0.007605), (0.0278, -0.03898, 0.0), (0.0278, -0.03824, -0.007605), (0.0278, -0.03602, -0.01492), (0.0278, -0.03241, -0.02166), (0.0278, -0.02757, -0.02757), (0.0278, -0.02166, -0.03241), (0.0278, -0.01492, -0.03602), (0.0278, -0.007605, -0.03824), (0.0278, 0.0, -0.03898), (0.0278, 0.007605, -0.03824), (0.0278, 0.01492, -0.03602), (0.0278, 0.02166, -0.03241), (0.0278, 0.02757, -0.02757), (0.0278, 0.03241, -0.02166), (0.0278, 0.03602, -0.01492), (0.0278, 0.03824, -0.007605), (0.0278, 0.0, 0.0)], [], [(8, 9, 32), (3, 4, 32), (29, 30, 32), (24, 25, 32), (19, 20, 32), (14, 15, 32), (9, 10, 32), (4, 5, 32), (30, 31, 32), (25, 26, 32), (20, 21, 32), (15, 16, 32), (10, 11, 32), (5, 6, 32), (0, 1, 32), (31, 0, 32), (26, 27, 32), (21, 22, 32), (16, 17, 32), (11, 12, 32), (6, 7, 32), (1, 2, 32), (27, 28, 32), (22, 23, 32), (17, 18, 32), (12, 13, 32), (7, 8, 32), (2, 3, 32), (28, 29, 32), (23, 24, 32), (18, 19, 32), (13, 14, 32)])
me_vitre.polygons.foreach_set('use_smooth', [True] * 32)
_uv = me_vitre.uv_layers.new(name='UVMap')
_uv.uv.foreach_set('vector', [0.5, 1.0, 0.4025, 0.9904, 0.5, 0.5, 0.9157, 0.7778, 0.8536, 0.8536, 0.5, 0.5, 0.9157, 0.2222, 0.9619, 0.3087, 0.5, 0.5, 0.5, 0.0, 0.5975, 0.009607, 0.5, 0.5, 0.08427, 0.2222, 0.1464, 0.1464, 0.5, 0.5, 0.03806, 0.6913, 0.009607, 0.5975, 0.5, 0.5, 0.4025, 0.9904, 0.3087, 0.9619, 0.5, 0.5, 0.8536, 0.8536, 0.7778, 0.9157, 0.5, 0.5, 0.9619, 0.3087, 0.9904, 0.4025, 0.5, 0.5, 0.5975, 0.009607, 0.6913, 0.03806, 0.5, 0.5, 0.1464, 0.1464, 0.2222, 0.08427, 0.5, 0.5, 0.009607, 0.5975, 0.0, 0.5, 0.5, 0.5, 0.3087, 0.9619, 0.2222, 0.9157, 0.5, 0.5, 0.7778, 0.9157, 0.6913, 0.9619, 0.5, 0.5, 1.0, 0.5, 0.9904, 0.5975, 0.5, 0.5, 0.9904, 0.4025, 1.0, 0.5, 0.5, 0.5, 0.6913, 0.03806, 0.7778, 0.08427, 0.5, 0.5, 0.2222, 0.08427, 0.3087, 0.03806, 0.5, 0.5, 0.0, 0.5, 0.009607, 0.4025, 0.5, 0.5, 0.2222, 0.9157, 0.1464, 0.8536, 0.5, 0.5, 0.6913, 0.9619, 0.5975, 0.9904, 0.5, 0.5, 0.9904, 0.5975, 0.9619, 0.6913, 0.5, 0.5, 0.7778, 0.08427, 0.8536, 0.1464, 0.5, 0.5, 0.3087, 0.03806, 0.4025, 0.009607, 0.5, 0.5, 0.009607, 0.4025, 0.03806, 0.3087, 0.5, 0.5, 0.1464, 0.8536, 0.08427, 0.7778, 0.5, 0.5, 0.5975, 0.9904, 0.5, 1.0, 0.5, 0.5, 0.9619, 0.6913, 0.9157, 0.7778, 0.5, 0.5, 0.8536, 0.1464, 0.9157, 0.2222, 0.5, 0.5, 0.4025, 0.009607, 0.5, 0.0, 0.5, 0.5, 0.03806, 0.3087, 0.08427, 0.2222, 0.5, 0.5, 0.08427, 0.7778, 0.03806, 0.6913, 0.5, 0.5])
me_vitre.materials.append(mat_transparent)
me_vitre.use_remesh_preserve_volume = False
me_vitre.use_remesh_preserve_attributes = False
me_vitre.use_mirror_vertex_groups = False
me_vitre.update()

# ---- objects
ob_needle = bpy.data.objects.new('needle', me_needle)
ob_fond = bpy.data.objects.new('fond', me_fond)
ob_face = bpy.data.objects.new('face', me_face)
ob_vitre = bpy.data.objects.new('vitre', me_vitre)

# ---- transforms, parenting, visibility, modifiers, constraints
ob_needle.location = (-0.002784, 0.0, 0.0)
ob_needle.scale = (0.8, 0.8, 0.8)
ob_needle.lineart.crease_threshold = 0.0
_m = ob_needle.modifiers.new('Auto Smooth', 'NODES')
_m.node_group = ng_auto_smooth
_gi = [s.identifier for s in ng_auto_smooth.interface.items_tree if s.item_type == 'SOCKET' and s.in_out == 'INPUT']
_m[_gi[1]] = 0.5236  # Angle
ob_fond.location = (-0.02694, 0.0, 0.0)
ob_fond.scale = (0.8, 0.8, 0.8)
ob_fond.lineart.crease_threshold = 0.0
_m = ob_fond.modifiers.new('Auto Smooth', 'NODES')
_m.node_group = ng_auto_smooth
_gi = [s.identifier for s in ng_auto_smooth.interface.items_tree if s.item_type == 'SOCKET' and s.in_out == 'INPUT']
_m[_gi[1]] = 0.5236  # Angle
ob_face.location = (-0.02076, 0.0, 0.0)
ob_face.scale = (0.8, 0.8, 0.8)
ob_face.lineart.crease_threshold = 0.0
_m = ob_face.modifiers.new('Auto Smooth', 'NODES')
_m.node_group = ng_auto_smooth
_gi = [s.identifier for s in ng_auto_smooth.interface.items_tree if s.item_type == 'SOCKET' and s.in_out == 'INPUT']
_m[_gi[1]] = 0.5236  # Angle
ob_vitre.location = (-0.01865, 0.0, 0.0)
ob_vitre.scale = (0.8, 0.8, 0.8)
ob_vitre.display_type = 'SOLID'
ob_vitre.show_transparent = True
ob_vitre.lineart.crease_threshold = 0.0
_m = ob_vitre.modifiers.new('Auto Smooth', 'NODES')
_m.node_group = ng_auto_smooth
_gi = [s.identifier for s in ng_auto_smooth.interface.items_tree if s.item_type == 'SOCKET' and s.in_out == 'INPUT']
_m[_gi[1]] = 0.5236  # Angle

# ---- collection membership
col_collection_1.objects.link(ob_needle)
col_collection_1.objects.link(ob_fond)
col_collection_1.objects.link(ob_face)
col_collection_2.objects.link(ob_vitre)

# ---- scene / render settings (as saved in the file)
scene.frame_start = 1; scene.frame_end = 250; scene.frame_set(1)
scene.render.engine = 'BLENDER_EEVEE_NEXT'
scene.render.image_settings.color_mode = 'RGB'
scene.render.image_settings.compression = 90
scene.render.resolution_percentage = 50
scene.render.dither_intensity = 0.0
scene.render.bake_margin = 2
scene.render.bake_bias = 0.0
scene.cycles.use_denoising = False
scene.cycles.samples = 10
scene.cycles.sampling_pattern = 'TABULATED_SOBOL'
scene.cycles.light_sampling_threshold = 0.0
scene.cycles.use_adaptive_sampling = False
scene.cycles.use_light_tree = False
scene.cycles.blur_glossy = 0.0
scene.cycles.volume_bounces = 1
scene.cycles.pixel_filter_type = 'GAUSSIAN'
scene.cycles.sample_clamp_indirect = 0.0
scene.view_settings.view_transform = 'Standard'
bpy.context.view_layer.update()

# ---- added for rendering (the .blend has no active camera and no usable light): camera, sun
cam_auto = bpy.data.cameras.new('AutoCamera')
cam_auto.lens = 50.0
cam_auto.sensor_width = 36.0
cam_auto.clip_end = 1000.0
ob_auto_camera = bpy.data.objects.new('AutoCamera', cam_auto)
scene.collection.objects.link(ob_auto_camera)
ob_auto_camera.location = (0.184762, -0.222054, 0.148036)
ob_auto_camera.rotation_euler = (1.09748, -7.21219e-08, 0.694738)
scene.camera = ob_auto_camera
light_auto_sun = bpy.data.lights.new('AutoSun', 'SUN')
light_auto_sun.energy = 3.0
light_auto_sun.angle = 0.0523599
ob_auto_sun = bpy.data.objects.new('AutoSun', light_auto_sun)
scene.collection.objects.link(ob_auto_sun)
ob_auto_sun.rotation_euler = (0.872665, 0.174533, 0.523599)
bpy.context.view_layer.update()
